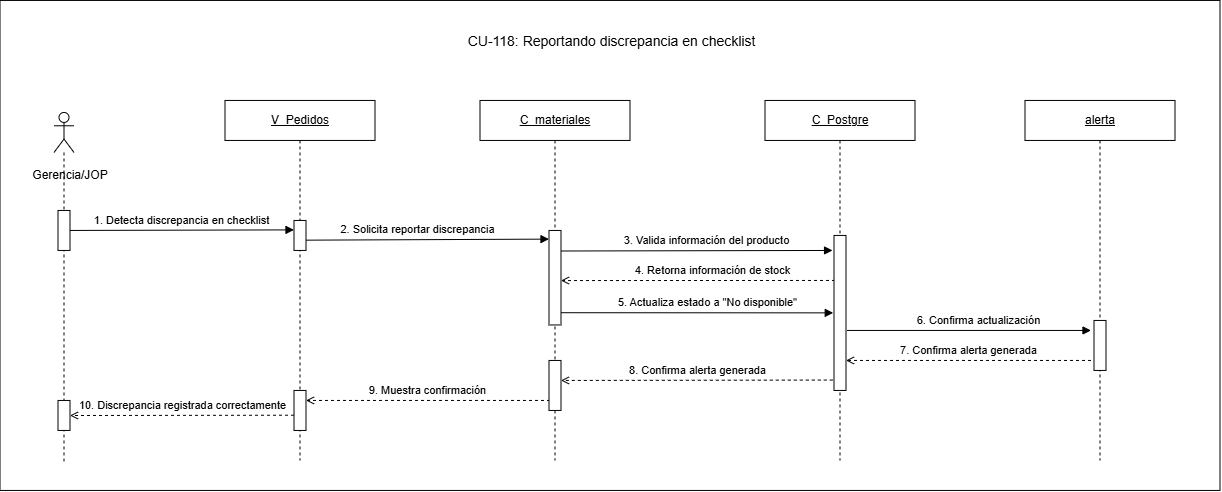

The diagram above was exported from draw.io. Its source (the exported page's mxGraphModel, read from the mxfile embedded in the PNG):
<mxGraphModel dx="-327" dy="441" grid="1" gridSize="10" guides="1" tooltips="1" connect="1" arrows="1" fold="1" page="1" pageScale="1" pageWidth="827" pageHeight="1169" math="0" shadow="0">
  <root>
    <mxCell id="0" />
    <mxCell id="1" parent="0" />
    <mxCell id="d0MEDqnqnOEmU6Ou0Owy-1" parent="1" style="rounded=0;whiteSpace=wrap;html=1;" value="" vertex="1">
      <mxGeometry height="490" width="1220" x="880" y="400" as="geometry" />
    </mxCell>
    <mxCell id="OzcYTzQlrOSOlaFpA1wu-27" parent="1" style="shape=umlLifeline;perimeter=lifelinePerimeter;whiteSpace=wrap;html=1;container=1;dropTarget=0" value="&lt;u style=&quot;color: light-dark(rgb(0, 0, 0), rgb(255, 255, 255));&quot;&gt;C_materiales&lt;/u&gt;" vertex="1">
      <mxGeometry height="360" width="150" x="1360" y="500" as="geometry" />
    </mxCell>
    <mxCell id="OzcYTzQlrOSOlaFpA1wu-1" parent="1" style="text;html=1;strokeColor=none;fillColor=none;align=center;verticalAlign=middle;fontSize=18;fontStyle=1" value="&lt;span style=&quot;font-weight: normal;&quot;&gt;&lt;font style=&quot;font-size: 14px;&quot;&gt;CU-118: Reportando discrepancia en checklist&lt;/font&gt;&lt;/span&gt;" vertex="1">
      <mxGeometry height="40" width="500" x="1241" y="420" as="geometry" />
    </mxCell>
    <mxCell id="OzcYTzQlrOSOlaFpA1wu-2" edge="1" parent="1" source="OzcYTzQlrOSOlaFpA1wu-11" style="rounded=0;html=1;endArrow=block;endFill=1;exitX=1;exitY=0.5;exitDx=0;exitDy=0;" value="1. Detecta discrepancia en checklist">
      <mxGeometry relative="1" y="10" as="geometry">
        <mxPoint as="offset" />
        <mxPoint x="944.5" y="629.4300000000001" as="sourcePoint" />
        <mxPoint x="1174" y="629.4300000000001" as="targetPoint" />
      </mxGeometry>
    </mxCell>
    <mxCell id="OzcYTzQlrOSOlaFpA1wu-3" edge="1" parent="1" style="rounded=0;html=1;endArrow=block;endFill=1;entryX=0.048;entryY=0.068;entryDx=0;entryDy=0;entryPerimeter=0;" value="2. Solicita reportar discrepancia">
      <mxGeometry relative="1" x="-0.0833" y="10" as="geometry">
        <mxPoint as="offset" />
        <mxPoint x="1185.42" y="639.71" as="sourcePoint" />
        <mxPoint x="1428.996" y="638.6700000000001" as="targetPoint" />
      </mxGeometry>
    </mxCell>
    <mxCell id="OzcYTzQlrOSOlaFpA1wu-4" edge="1" parent="1" style="rounded=0;html=1;endArrow=block;endFill=1;exitX=1.121;exitY=0.318;exitDx=0;exitDy=0;exitPerimeter=0;" value="3. Valida información del producto">
      <mxGeometry relative="1" x="0.0769" y="10" as="geometry">
        <mxPoint as="offset" />
        <mxPoint x="1441.0020000000002" y="650.5450000000001" as="sourcePoint" />
        <mxPoint x="1712.55" y="650" as="targetPoint" />
      </mxGeometry>
    </mxCell>
    <mxCell id="OzcYTzQlrOSOlaFpA1wu-5" edge="1" parent="1" style="rounded=0;html=1;endArrow=open;dashed=1;exitX=-0.333;exitY=0.331;exitDx=0;exitDy=0;exitPerimeter=0;entryX=0.917;entryY=0.393;entryDx=0;entryDy=0;entryPerimeter=0;" value="4. Retorna información de stock">
      <mxGeometry relative="1" x="-0.1077" y="-10" as="geometry">
        <mxPoint as="offset" />
        <mxPoint x="1715.004" y="679.9999999999999" as="sourcePoint" />
        <mxPoint x="1441.0040000000004" y="680.1075000000001" as="targetPoint" />
      </mxGeometry>
    </mxCell>
    <mxCell id="OzcYTzQlrOSOlaFpA1wu-6" edge="1" parent="1" style="rounded=0;html=1;endArrow=block;endFill=1;exitX=1.063;exitY=0.94;exitDx=0;exitDy=0;exitPerimeter=0;" value="5. Actualiza estado a &quot;No disponible&quot;">
      <mxGeometry relative="1" x="0.0769" y="10" as="geometry">
        <mxPoint as="offset" />
        <mxPoint x="1440.9959999999999" y="712.26" as="sourcePoint" />
        <mxPoint x="1713.24" y="712.41" as="targetPoint" />
      </mxGeometry>
    </mxCell>
    <mxCell id="OzcYTzQlrOSOlaFpA1wu-7" edge="1" parent="1" style="edgeStyle=orthogonalEdgeStyle;rounded=0;html=1;endArrow=open;dashed=1;entryX=1;entryY=0.75;entryDx=0;entryDy=0;" value="7. Confirma alerta generada">
      <mxGeometry relative="1" y="-10" as="geometry">
        <mxPoint as="offset" />
        <mxPoint x="1971" y="760" as="sourcePoint" />
        <mxPoint x="1726" y="760" as="targetPoint" />
      </mxGeometry>
    </mxCell>
    <mxCell id="OzcYTzQlrOSOlaFpA1wu-8" edge="1" parent="1" style="edgeStyle=orthogonalEdgeStyle;rounded=0;html=1;endArrow=open;dashed=1" value="9. Muestra confirmación">
      <mxGeometry relative="1" y="-10" as="geometry">
        <mxPoint as="offset" />
        <mxPoint x="1430" y="800" as="sourcePoint" />
        <mxPoint x="1186" y="800" as="targetPoint" />
      </mxGeometry>
    </mxCell>
    <mxCell id="OzcYTzQlrOSOlaFpA1wu-9" edge="1" parent="1" style="rounded=0;html=1;endArrow=open;dashed=1;entryX=1;entryY=0.5;entryDx=0;entryDy=0;" value="10. Discrepancia registrada correctamente">
      <mxGeometry relative="1" y="-10" as="geometry">
        <mxPoint as="offset" />
        <mxPoint x="1174" y="814.76" as="sourcePoint" />
        <mxPoint x="950" y="815.05" as="targetPoint" />
      </mxGeometry>
    </mxCell>
    <mxCell id="OzcYTzQlrOSOlaFpA1wu-10" parent="1" style="shape=umlLifeline;perimeter=lifelinePerimeter;whiteSpace=wrap;html=1;container=1;dropTarget=0;collapsible=0;recursiveResize=0;outlineConnect=0;portConstraint=eastwest;newEdgeStyle={&quot;curved&quot;:0,&quot;rounded&quot;:0};participant=umlActor;" value="" vertex="1">
      <mxGeometry height="350" width="20" x="934" y="512" as="geometry" />
    </mxCell>
    <mxCell id="OzcYTzQlrOSOlaFpA1wu-11" parent="1" style="fillColor=#ffffff;strokeColor=#000000" vertex="1">
      <mxGeometry height="40" width="12" x="938" y="610" as="geometry" />
    </mxCell>
    <mxCell id="OzcYTzQlrOSOlaFpA1wu-12" parent="1" style="fillColor=#ffffff;strokeColor=#000000" vertex="1">
      <mxGeometry height="30" width="12" x="938" y="800" as="geometry" />
    </mxCell>
    <mxCell id="OzcYTzQlrOSOlaFpA1wu-14" parent="1" style="text;html=1;whiteSpace=wrap;strokeColor=none;fillColor=none;align=center;verticalAlign=middle;rounded=0;" value="Gerencia/JOP" vertex="1">
      <mxGeometry height="30" width="60" x="920" y="560" as="geometry" />
    </mxCell>
    <mxCell id="OzcYTzQlrOSOlaFpA1wu-15" edge="1" parent="1" style="edgeStyle=orthogonalEdgeStyle;rounded=0;html=1;endArrow=block;endFill=1" value="6. Confirma actualización">
      <mxGeometry relative="1" x="0.0769" y="10" as="geometry">
        <mxPoint as="offset" />
        <mxPoint x="1727" y="730" as="sourcePoint" />
        <mxPoint x="1971" y="730" as="targetPoint" />
      </mxGeometry>
    </mxCell>
    <mxCell id="OzcYTzQlrOSOlaFpA1wu-16" edge="1" parent="1" style="rounded=0;html=1;endArrow=open;dashed=1;entryX=1.1;entryY=0.4;entryDx=0;entryDy=0;entryPerimeter=0;" value="8. Confirma alerta generada">
      <mxGeometry relative="1" y="-10" as="geometry">
        <mxPoint as="offset" />
        <mxPoint x="1712.8" y="779.6" as="sourcePoint" />
        <mxPoint x="1440.9999999999998" y="780" as="targetPoint" />
      </mxGeometry>
    </mxCell>
    <mxCell id="OzcYTzQlrOSOlaFpA1wu-17" parent="1" style="shape=umlLifeline;perimeter=lifelinePerimeter;whiteSpace=wrap;html=1;container=1;dropTarget=0" value="&lt;u&gt;alerta&lt;/u&gt;" vertex="1">
      <mxGeometry height="360" width="150" x="1905" y="500" as="geometry" />
    </mxCell>
    <mxCell id="OzcYTzQlrOSOlaFpA1wu-18" parent="1" style="shape=umlLifeline;perimeter=lifelinePerimeter;whiteSpace=wrap;html=1;container=1;dropTarget=0" value="&lt;u&gt;C_Postgre&lt;/u&gt;" vertex="1">
      <mxGeometry height="360" width="150" x="1645" y="500" as="geometry" />
    </mxCell>
    <mxCell id="OzcYTzQlrOSOlaFpA1wu-19" parent="1" style="fillColor=#ffffff;strokeColor=#000000" vertex="1">
      <mxGeometry height="155" width="12" x="1714" y="635" as="geometry" />
    </mxCell>
    <mxCell id="OzcYTzQlrOSOlaFpA1wu-20" parent="1" style="fillColor=#ffffff;strokeColor=#000000" vertex="1">
      <mxGeometry height="50" width="12" x="1974" y="720" as="geometry" />
    </mxCell>
    <mxCell id="OzcYTzQlrOSOlaFpA1wu-22" parent="1" style="fillColor=#ffffff;strokeColor=#000000" vertex="1">
      <mxGeometry height="94.5" width="12" x="1429" y="630" as="geometry" />
    </mxCell>
    <mxCell id="OzcYTzQlrOSOlaFpA1wu-23" parent="1" style="fillColor=#ffffff;strokeColor=#000000" vertex="1">
      <mxGeometry height="50" width="12" x="1429" y="760" as="geometry" />
    </mxCell>
    <mxCell id="OzcYTzQlrOSOlaFpA1wu-24" parent="1" style="shape=umlLifeline;perimeter=lifelinePerimeter;whiteSpace=wrap;html=1;container=1;dropTarget=0" value="&lt;u&gt;V_Pedidos&lt;/u&gt;" vertex="1">
      <mxGeometry height="360" width="150" x="1105" y="500" as="geometry" />
    </mxCell>
    <mxCell id="OzcYTzQlrOSOlaFpA1wu-25" parent="1" style="fillColor=#ffffff;strokeColor=#000000" vertex="1">
      <mxGeometry height="30" width="12" x="1174" y="620" as="geometry" />
    </mxCell>
    <mxCell id="OzcYTzQlrOSOlaFpA1wu-26" parent="1" style="fillColor=#ffffff;strokeColor=#000000" vertex="1">
      <mxGeometry height="40" width="12" x="1174" y="790" as="geometry" />
    </mxCell>
  </root>
</mxGraphModel>